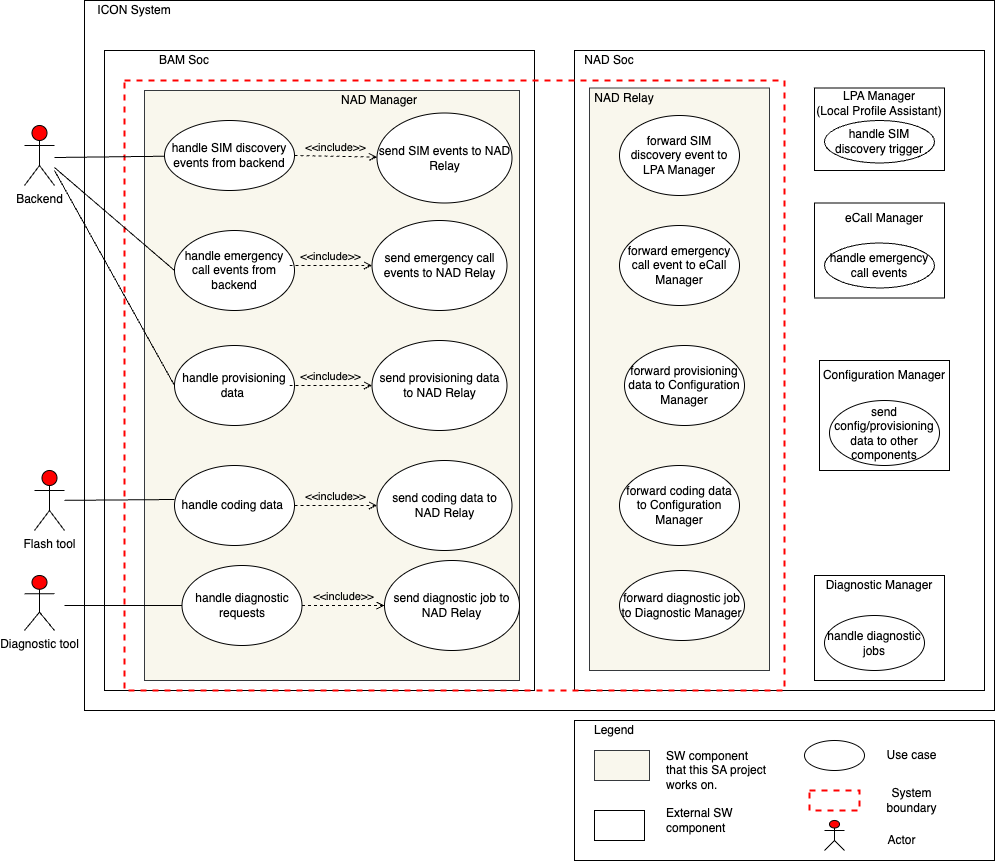

The diagram above was exported from draw.io. Its source (the exported page's mxGraphModel, read from the mxfile embedded in the PNG):
<mxGraphModel dx="1224" dy="1129" grid="1" gridSize="10" guides="1" tooltips="1" connect="1" arrows="1" fold="1" page="1" pageScale="1" pageWidth="850" pageHeight="1100" math="0" shadow="0">
  <root>
    <mxCell id="Cux7rmv7aDYyNc-G180n-0" />
    <mxCell id="Cux7rmv7aDYyNc-G180n-1" parent="Cux7rmv7aDYyNc-G180n-0" />
    <mxCell id="4sJqf1rWeh9I1wudL2ZM-0" value="Backend" style="shape=umlActor;verticalLabelPosition=bottom;verticalAlign=top;html=1;outlineConnect=0;fillColor=#FF0000;" parent="Cux7rmv7aDYyNc-G180n-1" vertex="1">
      <mxGeometry x="1600" y="1185" width="30" height="60" as="geometry" />
    </mxCell>
    <mxCell id="4sJqf1rWeh9I1wudL2ZM-9" value="" style="rounded=0;whiteSpace=wrap;html=1;" parent="Cux7rmv7aDYyNc-G180n-1" vertex="1">
      <mxGeometry x="1660" y="1060" width="910" height="710" as="geometry" />
    </mxCell>
    <mxCell id="4sJqf1rWeh9I1wudL2ZM-10" value="" style="rounded=0;whiteSpace=wrap;html=1;" parent="Cux7rmv7aDYyNc-G180n-1" vertex="1">
      <mxGeometry x="1680" y="1110" width="430" height="640" as="geometry" />
    </mxCell>
    <mxCell id="4sJqf1rWeh9I1wudL2ZM-11" value="" style="rounded=0;whiteSpace=wrap;html=1;" parent="Cux7rmv7aDYyNc-G180n-1" vertex="1">
      <mxGeometry x="2150" y="1110" width="410" height="640" as="geometry" />
    </mxCell>
    <mxCell id="4sJqf1rWeh9I1wudL2ZM-12" value="ICON System" style="text;html=1;strokeColor=none;fillColor=none;align=center;verticalAlign=middle;whiteSpace=wrap;rounded=0;" parent="Cux7rmv7aDYyNc-G180n-1" vertex="1">
      <mxGeometry x="1665" y="1060" width="90" height="20" as="geometry" />
    </mxCell>
    <mxCell id="4sJqf1rWeh9I1wudL2ZM-13" value="BAM Soc" style="text;html=1;strokeColor=none;fillColor=none;align=center;verticalAlign=middle;whiteSpace=wrap;rounded=0;" parent="Cux7rmv7aDYyNc-G180n-1" vertex="1">
      <mxGeometry x="1730" y="1110" width="60" height="20" as="geometry" />
    </mxCell>
    <mxCell id="4sJqf1rWeh9I1wudL2ZM-14" value="NAD Soc" style="text;html=1;strokeColor=none;fillColor=none;align=center;verticalAlign=middle;whiteSpace=wrap;rounded=0;" parent="Cux7rmv7aDYyNc-G180n-1" vertex="1">
      <mxGeometry x="2155" y="1110" width="60" height="20" as="geometry" />
    </mxCell>
    <mxCell id="4sJqf1rWeh9I1wudL2ZM-15" style="edgeStyle=orthogonalEdgeStyle;rounded=0;orthogonalLoop=1;jettySize=auto;html=1;exitX=0.5;exitY=1;exitDx=0;exitDy=0;" parent="Cux7rmv7aDYyNc-G180n-1" edge="1">
      <mxGeometry relative="1" as="geometry">
        <mxPoint x="2200" y="1160" as="sourcePoint" />
        <mxPoint x="2200" y="1160" as="targetPoint" />
      </mxGeometry>
    </mxCell>
    <mxCell id="4sJqf1rWeh9I1wudL2ZM-19" value="" style="rounded=0;whiteSpace=wrap;html=1;fillColor=none;strokeColor=#FF0000;dashed=1;strokeWidth=2;" parent="Cux7rmv7aDYyNc-G180n-1" vertex="1">
      <mxGeometry x="1700" y="1140" width="660" height="610" as="geometry" />
    </mxCell>
    <mxCell id="4sJqf1rWeh9I1wudL2ZM-20" value="" style="rounded=0;whiteSpace=wrap;html=1;strokeColor=#000000;strokeWidth=1;fillColor=none;" parent="Cux7rmv7aDYyNc-G180n-1" vertex="1">
      <mxGeometry x="2390" y="1147.5" width="130" height="82.5" as="geometry" />
    </mxCell>
    <mxCell id="4sJqf1rWeh9I1wudL2ZM-21" value="LPA Manager&lt;br&gt;(Local Profile Assistant)" style="text;html=1;strokeColor=none;fillColor=none;align=center;verticalAlign=middle;whiteSpace=wrap;rounded=0;" parent="Cux7rmv7aDYyNc-G180n-1" vertex="1">
      <mxGeometry x="2385" y="1152.5" width="140" height="20" as="geometry" />
    </mxCell>
    <mxCell id="4sJqf1rWeh9I1wudL2ZM-22" value="handle SIM discovery trigger" style="ellipse;whiteSpace=wrap;html=1;" parent="Cux7rmv7aDYyNc-G180n-1" vertex="1">
      <mxGeometry x="2400" y="1180" width="110" height="42.5" as="geometry" />
    </mxCell>
    <mxCell id="4sJqf1rWeh9I1wudL2ZM-23" value="" style="rounded=0;whiteSpace=wrap;html=1;fillColor=#f9f7ed;strokeColor=#36393d;" parent="Cux7rmv7aDYyNc-G180n-1" vertex="1">
      <mxGeometry x="1720" y="1150" width="375" height="590" as="geometry" />
    </mxCell>
    <mxCell id="4sJqf1rWeh9I1wudL2ZM-24" value="handle SIM discovery events from backend" style="ellipse;whiteSpace=wrap;html=1;" parent="Cux7rmv7aDYyNc-G180n-1" vertex="1">
      <mxGeometry x="1740" y="1180" width="130" height="70" as="geometry" />
    </mxCell>
    <mxCell id="4sJqf1rWeh9I1wudL2ZM-25" value="send SIM events to NAD Relay" style="ellipse;whiteSpace=wrap;html=1;" parent="Cux7rmv7aDYyNc-G180n-1" vertex="1">
      <mxGeometry x="1952.5" y="1172.5" width="135" height="90" as="geometry" />
    </mxCell>
    <mxCell id="4sJqf1rWeh9I1wudL2ZM-26" value="NAD Manager" style="text;html=1;strokeColor=none;fillColor=none;align=center;verticalAlign=middle;whiteSpace=wrap;rounded=0;" parent="Cux7rmv7aDYyNc-G180n-1" vertex="1">
      <mxGeometry x="1905" y="1150" width="100" height="20" as="geometry" />
    </mxCell>
    <mxCell id="4sJqf1rWeh9I1wudL2ZM-27" value="" style="rounded=0;whiteSpace=wrap;html=1;fillColor=#f9f7ed;strokeColor=#36393d;" parent="Cux7rmv7aDYyNc-G180n-1" vertex="1">
      <mxGeometry x="2165" y="1147.5" width="180" height="582.5" as="geometry" />
    </mxCell>
    <mxCell id="4sJqf1rWeh9I1wudL2ZM-28" value="NAD Relay" style="text;html=1;strokeColor=none;fillColor=none;align=center;verticalAlign=middle;whiteSpace=wrap;rounded=0;" parent="Cux7rmv7aDYyNc-G180n-1" vertex="1">
      <mxGeometry x="2150" y="1147.5" width="100" height="20" as="geometry" />
    </mxCell>
    <mxCell id="4sJqf1rWeh9I1wudL2ZM-29" value="forward SIM discovery event to LPA Manager" style="ellipse;whiteSpace=wrap;html=1;" parent="Cux7rmv7aDYyNc-G180n-1" vertex="1">
      <mxGeometry x="2195" y="1175" width="120" height="80" as="geometry" />
    </mxCell>
    <mxCell id="4sJqf1rWeh9I1wudL2ZM-30" value="" style="endArrow=none;html=1;" parent="Cux7rmv7aDYyNc-G180n-1" target="4sJqf1rWeh9I1wudL2ZM-24" edge="1">
      <mxGeometry width="50" height="50" relative="1" as="geometry">
        <mxPoint x="1630" y="1217" as="sourcePoint" />
        <mxPoint x="1650" y="1198" as="targetPoint" />
      </mxGeometry>
    </mxCell>
    <mxCell id="4sJqf1rWeh9I1wudL2ZM-32" value="handle coding data&amp;nbsp;" style="ellipse;whiteSpace=wrap;html=1;" parent="Cux7rmv7aDYyNc-G180n-1" vertex="1">
      <mxGeometry x="1750" y="1525" width="120" height="80" as="geometry" />
    </mxCell>
    <mxCell id="yfyr3yp86Z8jotvxpaZw-0" value="&amp;lt;&amp;lt;include&amp;gt;&amp;gt;" style="edgeStyle=none;html=1;endArrow=open;verticalAlign=bottom;dashed=1;labelBackgroundColor=none;exitX=1;exitY=0.5;exitDx=0;exitDy=0;" parent="Cux7rmv7aDYyNc-G180n-1" source="4sJqf1rWeh9I1wudL2ZM-24" target="4sJqf1rWeh9I1wudL2ZM-25" edge="1">
      <mxGeometry width="160" relative="1" as="geometry">
        <mxPoint x="2011.75" y="1265" as="sourcePoint" />
        <mxPoint x="2013.25" y="1303" as="targetPoint" />
      </mxGeometry>
    </mxCell>
    <mxCell id="yfyr3yp86Z8jotvxpaZw-1" value="send coding data to NAD Relay" style="ellipse;whiteSpace=wrap;html=1;" parent="Cux7rmv7aDYyNc-G180n-1" vertex="1">
      <mxGeometry x="1952.5" y="1520" width="135" height="90" as="geometry" />
    </mxCell>
    <mxCell id="yfyr3yp86Z8jotvxpaZw-2" value="&amp;lt;&amp;lt;include&amp;gt;&amp;gt;" style="edgeStyle=none;html=1;endArrow=open;verticalAlign=bottom;dashed=1;labelBackgroundColor=none;exitX=1;exitY=0.5;exitDx=0;exitDy=0;" parent="Cux7rmv7aDYyNc-G180n-1" source="4sJqf1rWeh9I1wudL2ZM-32" target="yfyr3yp86Z8jotvxpaZw-1" edge="1">
      <mxGeometry width="160" relative="1" as="geometry">
        <mxPoint x="1885" y="1365" as="sourcePoint" />
        <mxPoint x="2008.25" y="1450.5" as="targetPoint" />
      </mxGeometry>
    </mxCell>
    <mxCell id="yfyr3yp86Z8jotvxpaZw-3" value="forward coding data to Configuration Manager" style="ellipse;whiteSpace=wrap;html=1;" parent="Cux7rmv7aDYyNc-G180n-1" vertex="1">
      <mxGeometry x="2195" y="1525" width="120" height="80" as="geometry" />
    </mxCell>
    <mxCell id="yfyr3yp86Z8jotvxpaZw-4" value="" style="rounded=0;whiteSpace=wrap;html=1;strokeColor=#000000;strokeWidth=1;fillColor=none;" parent="Cux7rmv7aDYyNc-G180n-1" vertex="1">
      <mxGeometry x="2395" y="1420" width="130" height="110" as="geometry" />
    </mxCell>
    <mxCell id="yfyr3yp86Z8jotvxpaZw-5" value="Configuration Manager" style="text;html=1;strokeColor=none;fillColor=none;align=center;verticalAlign=middle;whiteSpace=wrap;rounded=0;" parent="Cux7rmv7aDYyNc-G180n-1" vertex="1">
      <mxGeometry x="2390" y="1425" width="140" height="20" as="geometry" />
    </mxCell>
    <mxCell id="yfyr3yp86Z8jotvxpaZw-6" value="send config/provisioning data to other components" style="ellipse;whiteSpace=wrap;html=1;" parent="Cux7rmv7aDYyNc-G180n-1" vertex="1">
      <mxGeometry x="2405" y="1460" width="110" height="65" as="geometry" />
    </mxCell>
    <mxCell id="yfyr3yp86Z8jotvxpaZw-7" value="handle provisioning data&amp;nbsp;" style="ellipse;whiteSpace=wrap;html=1;" parent="Cux7rmv7aDYyNc-G180n-1" vertex="1">
      <mxGeometry x="1750" y="1405" width="120" height="80" as="geometry" />
    </mxCell>
    <mxCell id="yfyr3yp86Z8jotvxpaZw-8" value="handle emergency call events from backend" style="ellipse;whiteSpace=wrap;html=1;" parent="Cux7rmv7aDYyNc-G180n-1" vertex="1">
      <mxGeometry x="1750" y="1290" width="120" height="80" as="geometry" />
    </mxCell>
    <mxCell id="yfyr3yp86Z8jotvxpaZw-9" value="handle diagnostic requests" style="ellipse;whiteSpace=wrap;html=1;" parent="Cux7rmv7aDYyNc-G180n-1" vertex="1">
      <mxGeometry x="1757.5" y="1625" width="120" height="80" as="geometry" />
    </mxCell>
    <mxCell id="iJ8akgsYVzpct0CbgnMZ-0" value="Flash tool" style="shape=umlActor;verticalLabelPosition=bottom;verticalAlign=top;html=1;outlineConnect=0;fillColor=#FF0000;" parent="Cux7rmv7aDYyNc-G180n-1" vertex="1">
      <mxGeometry x="1610" y="1530" width="30" height="60" as="geometry" />
    </mxCell>
    <mxCell id="iJ8akgsYVzpct0CbgnMZ-1" value="" style="endArrow=none;html=1;entryX=0;entryY=0.425;entryDx=0;entryDy=0;entryPerimeter=0;" parent="Cux7rmv7aDYyNc-G180n-1" source="iJ8akgsYVzpct0CbgnMZ-0" target="4sJqf1rWeh9I1wudL2ZM-32" edge="1">
      <mxGeometry width="50" height="50" relative="1" as="geometry">
        <mxPoint x="1630" y="1349" as="sourcePoint" />
        <mxPoint x="1755.9640803773" y="1360.7566160305432" as="targetPoint" />
      </mxGeometry>
    </mxCell>
    <mxCell id="iJ8akgsYVzpct0CbgnMZ-2" value="send provisioning data to NAD Relay" style="ellipse;whiteSpace=wrap;html=1;" parent="Cux7rmv7aDYyNc-G180n-1" vertex="1">
      <mxGeometry x="1947.5" y="1400" width="135" height="90" as="geometry" />
    </mxCell>
    <mxCell id="iJ8akgsYVzpct0CbgnMZ-3" value="&amp;lt;&amp;lt;include&amp;gt;&amp;gt;" style="edgeStyle=none;html=1;endArrow=open;verticalAlign=bottom;dashed=1;labelBackgroundColor=none;exitX=1;exitY=0.5;exitDx=0;exitDy=0;" parent="Cux7rmv7aDYyNc-G180n-1" target="iJ8akgsYVzpct0CbgnMZ-2" edge="1">
      <mxGeometry width="160" relative="1" as="geometry">
        <mxPoint x="1865" y="1445" as="sourcePoint" />
        <mxPoint x="2008.25" y="1530.5" as="targetPoint" />
      </mxGeometry>
    </mxCell>
    <mxCell id="iJ8akgsYVzpct0CbgnMZ-4" value="send emergency call events to NAD Relay" style="ellipse;whiteSpace=wrap;html=1;" parent="Cux7rmv7aDYyNc-G180n-1" vertex="1">
      <mxGeometry x="1947.5" y="1280" width="135" height="90" as="geometry" />
    </mxCell>
    <mxCell id="iJ8akgsYVzpct0CbgnMZ-5" value="&amp;lt;&amp;lt;include&amp;gt;&amp;gt;" style="edgeStyle=none;html=1;endArrow=open;verticalAlign=bottom;dashed=1;labelBackgroundColor=none;exitX=1;exitY=0.5;exitDx=0;exitDy=0;" parent="Cux7rmv7aDYyNc-G180n-1" target="iJ8akgsYVzpct0CbgnMZ-4" edge="1">
      <mxGeometry width="160" relative="1" as="geometry">
        <mxPoint x="1865" y="1325" as="sourcePoint" />
        <mxPoint x="2008.25" y="1410.5" as="targetPoint" />
      </mxGeometry>
    </mxCell>
    <mxCell id="iJ8akgsYVzpct0CbgnMZ-6" value="send diagnostic job to NAD Relay" style="ellipse;whiteSpace=wrap;html=1;" parent="Cux7rmv7aDYyNc-G180n-1" vertex="1">
      <mxGeometry x="1960" y="1620" width="135" height="90" as="geometry" />
    </mxCell>
    <mxCell id="iJ8akgsYVzpct0CbgnMZ-7" value="&amp;lt;&amp;lt;include&amp;gt;&amp;gt;" style="edgeStyle=none;html=1;endArrow=open;verticalAlign=bottom;dashed=1;labelBackgroundColor=none;exitX=1;exitY=0.5;exitDx=0;exitDy=0;" parent="Cux7rmv7aDYyNc-G180n-1" target="iJ8akgsYVzpct0CbgnMZ-6" edge="1">
      <mxGeometry width="160" relative="1" as="geometry">
        <mxPoint x="1877.5" y="1665" as="sourcePoint" />
        <mxPoint x="2020.75" y="1750.5" as="targetPoint" />
      </mxGeometry>
    </mxCell>
    <mxCell id="iJ8akgsYVzpct0CbgnMZ-8" value="forward provisioning data to Configuration Manager" style="ellipse;whiteSpace=wrap;html=1;" parent="Cux7rmv7aDYyNc-G180n-1" vertex="1">
      <mxGeometry x="2200" y="1405" width="120" height="80" as="geometry" />
    </mxCell>
    <mxCell id="iJ8akgsYVzpct0CbgnMZ-9" value="forward emergency call event to eCall Manager" style="ellipse;whiteSpace=wrap;html=1;" parent="Cux7rmv7aDYyNc-G180n-1" vertex="1">
      <mxGeometry x="2195" y="1285" width="120" height="80" as="geometry" />
    </mxCell>
    <mxCell id="iJ8akgsYVzpct0CbgnMZ-10" value="forward diagnostic job to Diagnostic Manager" style="ellipse;whiteSpace=wrap;html=1;" parent="Cux7rmv7aDYyNc-G180n-1" vertex="1">
      <mxGeometry x="2195" y="1630" width="125" height="70" as="geometry" />
    </mxCell>
    <mxCell id="XcXb4sSFgZeYBJktR2AE-0" value="" style="rounded=0;whiteSpace=wrap;html=1;strokeColor=#000000;strokeWidth=1;fillColor=none;" parent="Cux7rmv7aDYyNc-G180n-1" vertex="1">
      <mxGeometry x="2390" y="1262.5" width="130" height="95" as="geometry" />
    </mxCell>
    <mxCell id="XcXb4sSFgZeYBJktR2AE-1" value="handle emergency call events" style="ellipse;whiteSpace=wrap;html=1;" parent="Cux7rmv7aDYyNc-G180n-1" vertex="1">
      <mxGeometry x="2400" y="1302.5" width="110" height="45" as="geometry" />
    </mxCell>
    <mxCell id="XcXb4sSFgZeYBJktR2AE-2" value="" style="rounded=0;whiteSpace=wrap;html=1;strokeColor=#000000;strokeWidth=1;fillColor=none;" parent="Cux7rmv7aDYyNc-G180n-1" vertex="1">
      <mxGeometry x="2390" y="1635" width="130" height="105" as="geometry" />
    </mxCell>
    <mxCell id="XcXb4sSFgZeYBJktR2AE-3" value="handle diagnostic jobs" style="ellipse;whiteSpace=wrap;html=1;" parent="Cux7rmv7aDYyNc-G180n-1" vertex="1">
      <mxGeometry x="2400" y="1675" width="100" height="55" as="geometry" />
    </mxCell>
    <mxCell id="XcXb4sSFgZeYBJktR2AE-4" value="eCall Manager" style="text;html=1;strokeColor=none;fillColor=none;align=center;verticalAlign=middle;whiteSpace=wrap;rounded=0;" parent="Cux7rmv7aDYyNc-G180n-1" vertex="1">
      <mxGeometry x="2390" y="1267.5" width="140" height="20" as="geometry" />
    </mxCell>
    <mxCell id="XcXb4sSFgZeYBJktR2AE-5" value="Diagnostic Manager" style="text;html=1;strokeColor=none;fillColor=none;align=center;verticalAlign=middle;whiteSpace=wrap;rounded=0;" parent="Cux7rmv7aDYyNc-G180n-1" vertex="1">
      <mxGeometry x="2385" y="1635" width="140" height="20" as="geometry" />
    </mxCell>
    <mxCell id="XcXb4sSFgZeYBJktR2AE-6" value="" style="endArrow=none;html=1;entryX=0;entryY=0.5;entryDx=0;entryDy=0;" parent="Cux7rmv7aDYyNc-G180n-1" target="yfyr3yp86Z8jotvxpaZw-8" edge="1">
      <mxGeometry width="50" height="50" relative="1" as="geometry">
        <mxPoint x="1630" y="1227" as="sourcePoint" />
        <mxPoint x="1750.0146356218315" y="1225.7426898786077" as="targetPoint" />
      </mxGeometry>
    </mxCell>
    <mxCell id="XcXb4sSFgZeYBJktR2AE-7" value="Diagnostic tool" style="shape=umlActor;verticalLabelPosition=bottom;verticalAlign=top;html=1;outlineConnect=0;fillColor=#FF0000;" parent="Cux7rmv7aDYyNc-G180n-1" vertex="1">
      <mxGeometry x="1600" y="1635" width="30" height="55" as="geometry" />
    </mxCell>
    <mxCell id="XcXb4sSFgZeYBJktR2AE-8" value="" style="endArrow=none;html=1;entryX=0;entryY=0.5;entryDx=0;entryDy=0;" parent="Cux7rmv7aDYyNc-G180n-1" target="yfyr3yp86Z8jotvxpaZw-9" edge="1">
      <mxGeometry width="50" height="50" relative="1" as="geometry">
        <mxPoint x="1640" y="1665" as="sourcePoint" />
        <mxPoint x="1755" y="1434" as="targetPoint" />
      </mxGeometry>
    </mxCell>
    <mxCell id="XcXb4sSFgZeYBJktR2AE-9" value="" style="endArrow=none;html=1;entryX=0;entryY=0.5;entryDx=0;entryDy=0;" parent="Cux7rmv7aDYyNc-G180n-1" target="yfyr3yp86Z8jotvxpaZw-7" edge="1">
      <mxGeometry width="50" height="50" relative="1" as="geometry">
        <mxPoint x="1630" y="1230" as="sourcePoint" />
        <mxPoint x="1760" y="1340" as="targetPoint" />
      </mxGeometry>
    </mxCell>
    <mxCell id="h7RvKSjwt-IK-uP9GXdl-0" value="" style="rounded=0;whiteSpace=wrap;html=1;strokeWidth=1;fillColor=none;" vertex="1" parent="Cux7rmv7aDYyNc-G180n-1">
      <mxGeometry x="2150" y="1780" width="420" height="140" as="geometry" />
    </mxCell>
    <mxCell id="h7RvKSjwt-IK-uP9GXdl-1" value="" style="ellipse;whiteSpace=wrap;html=1;strokeColor=#000000;strokeWidth=1;fillColor=none;" vertex="1" parent="Cux7rmv7aDYyNc-G180n-1">
      <mxGeometry x="2380" y="1800" width="60" height="30" as="geometry" />
    </mxCell>
    <mxCell id="h7RvKSjwt-IK-uP9GXdl-2" value="Use case" style="text;html=1;strokeColor=none;fillColor=none;align=center;verticalAlign=middle;whiteSpace=wrap;rounded=0;" vertex="1" parent="Cux7rmv7aDYyNc-G180n-1">
      <mxGeometry x="2455" y="1805" width="65" height="20" as="geometry" />
    </mxCell>
    <mxCell id="h7RvKSjwt-IK-uP9GXdl-3" value="" style="rounded=0;whiteSpace=wrap;html=1;fillColor=none;strokeColor=#FF0000;dashed=1;strokeWidth=2;" vertex="1" parent="Cux7rmv7aDYyNc-G180n-1">
      <mxGeometry x="2385" y="1850" width="50" height="20" as="geometry" />
    </mxCell>
    <mxCell id="h7RvKSjwt-IK-uP9GXdl-4" value="System boundary" style="text;html=1;strokeColor=none;fillColor=none;align=center;verticalAlign=middle;whiteSpace=wrap;rounded=0;" vertex="1" parent="Cux7rmv7aDYyNc-G180n-1">
      <mxGeometry x="2455" y="1850" width="65" height="20" as="geometry" />
    </mxCell>
    <mxCell id="h7RvKSjwt-IK-uP9GXdl-5" value="" style="shape=umlActor;verticalLabelPosition=bottom;verticalAlign=top;html=1;outlineConnect=0;fillColor=#FF0000;" vertex="1" parent="Cux7rmv7aDYyNc-G180n-1">
      <mxGeometry x="2400" y="1880" width="20" height="30" as="geometry" />
    </mxCell>
    <mxCell id="h7RvKSjwt-IK-uP9GXdl-6" value="Actor" style="text;html=1;strokeColor=none;fillColor=none;align=center;verticalAlign=middle;whiteSpace=wrap;rounded=0;" vertex="1" parent="Cux7rmv7aDYyNc-G180n-1">
      <mxGeometry x="2445" y="1890" width="65" height="20" as="geometry" />
    </mxCell>
    <mxCell id="h7RvKSjwt-IK-uP9GXdl-7" value="Legend" style="text;html=1;strokeColor=none;fillColor=none;align=center;verticalAlign=middle;whiteSpace=wrap;rounded=0;" vertex="1" parent="Cux7rmv7aDYyNc-G180n-1">
      <mxGeometry x="2170" y="1780" width="40" height="20" as="geometry" />
    </mxCell>
    <mxCell id="h7RvKSjwt-IK-uP9GXdl-8" value="" style="rounded=0;whiteSpace=wrap;html=1;fillColor=#f9f7ed;strokeColor=#36393d;" vertex="1" parent="Cux7rmv7aDYyNc-G180n-1">
      <mxGeometry x="2170" y="1810" width="55" height="30" as="geometry" />
    </mxCell>
    <mxCell id="h7RvKSjwt-IK-uP9GXdl-9" value="SW component that this SA project works on." style="text;html=1;strokeColor=none;fillColor=none;align=left;verticalAlign=middle;whiteSpace=wrap;rounded=0;" vertex="1" parent="Cux7rmv7aDYyNc-G180n-1">
      <mxGeometry x="2240" y="1820" width="105" height="20" as="geometry" />
    </mxCell>
    <mxCell id="h7RvKSjwt-IK-uP9GXdl-10" value="" style="rounded=0;whiteSpace=wrap;html=1;" vertex="1" parent="Cux7rmv7aDYyNc-G180n-1">
      <mxGeometry x="2170" y="1870" width="50" height="30" as="geometry" />
    </mxCell>
    <mxCell id="h7RvKSjwt-IK-uP9GXdl-11" value="External SW component" style="text;html=1;strokeColor=none;fillColor=none;align=left;verticalAlign=middle;whiteSpace=wrap;rounded=0;" vertex="1" parent="Cux7rmv7aDYyNc-G180n-1">
      <mxGeometry x="2240" y="1870" width="105" height="20" as="geometry" />
    </mxCell>
  </root>
</mxGraphModel>